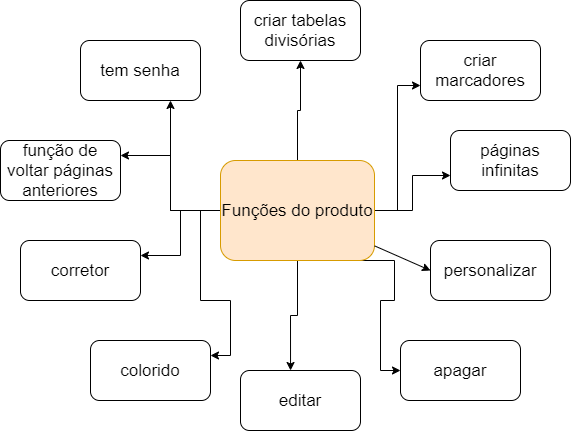

The diagram above was exported from draw.io. Its source (the exported page's mxGraphModel, read from the mxfile embedded in the PNG):
<mxGraphModel dx="1183" dy="646" grid="1" gridSize="10" guides="1" tooltips="1" connect="1" arrows="1" fold="1" page="1" pageScale="1" pageWidth="827" pageHeight="583" math="0" shadow="0">
  <root>
    <mxCell id="0" />
    <mxCell id="1" parent="0" />
    <mxCell id="8Zy_J3hYxRxo9dt-IVkg-25" value="" style="endArrow=classic;html=1;rounded=0;fontSize=17;entryX=0;entryY=0.5;entryDx=0;entryDy=0;exitX=0.5;exitY=1;exitDx=0;exitDy=0;" parent="1" source="8Zy_J3hYxRxo9dt-IVkg-7" edge="1">
      <mxGeometry width="50" height="50" relative="1" as="geometry">
        <mxPoint x="470" y="360" as="sourcePoint" />
        <mxPoint x="180" y="120" as="targetPoint" />
        <Array as="points">
          <mxPoint x="590" y="490" />
          <mxPoint x="120" y="490" />
          <mxPoint x="120" y="120" />
        </Array>
      </mxGeometry>
    </mxCell>
    <mxCell id="5M2E1lFE_Tjh9wOn9f4N-20" style="edgeStyle=orthogonalEdgeStyle;rounded=0;orthogonalLoop=1;jettySize=auto;html=1;entryX=0.417;entryY=0;entryDx=0;entryDy=0;entryPerimeter=0;fontSize=17;" edge="1" parent="1" source="5M2E1lFE_Tjh9wOn9f4N-8" target="5M2E1lFE_Tjh9wOn9f4N-9">
      <mxGeometry relative="1" as="geometry" />
    </mxCell>
    <mxCell id="5M2E1lFE_Tjh9wOn9f4N-21" style="edgeStyle=orthogonalEdgeStyle;rounded=0;orthogonalLoop=1;jettySize=auto;html=1;entryX=0;entryY=0.75;entryDx=0;entryDy=0;fontSize=17;" edge="1" parent="1" source="5M2E1lFE_Tjh9wOn9f4N-8" target="5M2E1lFE_Tjh9wOn9f4N-12">
      <mxGeometry relative="1" as="geometry" />
    </mxCell>
    <mxCell id="5M2E1lFE_Tjh9wOn9f4N-22" style="edgeStyle=orthogonalEdgeStyle;rounded=0;orthogonalLoop=1;jettySize=auto;html=1;entryX=0.5;entryY=1;entryDx=0;entryDy=0;fontSize=17;" edge="1" parent="1" source="5M2E1lFE_Tjh9wOn9f4N-8" target="5M2E1lFE_Tjh9wOn9f4N-14">
      <mxGeometry relative="1" as="geometry" />
    </mxCell>
    <mxCell id="5M2E1lFE_Tjh9wOn9f4N-23" style="edgeStyle=orthogonalEdgeStyle;rounded=0;orthogonalLoop=1;jettySize=auto;html=1;entryX=1;entryY=0.25;entryDx=0;entryDy=0;fontSize=17;" edge="1" parent="1" source="5M2E1lFE_Tjh9wOn9f4N-8" target="5M2E1lFE_Tjh9wOn9f4N-17">
      <mxGeometry relative="1" as="geometry" />
    </mxCell>
    <mxCell id="5M2E1lFE_Tjh9wOn9f4N-24" style="edgeStyle=orthogonalEdgeStyle;rounded=0;orthogonalLoop=1;jettySize=auto;html=1;entryX=0.75;entryY=1;entryDx=0;entryDy=0;fontSize=17;" edge="1" parent="1" source="5M2E1lFE_Tjh9wOn9f4N-8" target="5M2E1lFE_Tjh9wOn9f4N-15">
      <mxGeometry relative="1" as="geometry" />
    </mxCell>
    <mxCell id="5M2E1lFE_Tjh9wOn9f4N-25" style="edgeStyle=orthogonalEdgeStyle;rounded=0;orthogonalLoop=1;jettySize=auto;html=1;entryX=0;entryY=0.5;entryDx=0;entryDy=0;fontSize=17;exitX=0.75;exitY=1;exitDx=0;exitDy=0;" edge="1" parent="1" source="5M2E1lFE_Tjh9wOn9f4N-8" target="5M2E1lFE_Tjh9wOn9f4N-10">
      <mxGeometry relative="1" as="geometry">
        <Array as="points">
          <mxPoint x="504" y="300" />
          <mxPoint x="504" y="340" />
          <mxPoint x="490" y="340" />
          <mxPoint x="490" y="410" />
        </Array>
      </mxGeometry>
    </mxCell>
    <mxCell id="5M2E1lFE_Tjh9wOn9f4N-26" style="edgeStyle=orthogonalEdgeStyle;rounded=0;orthogonalLoop=1;jettySize=auto;html=1;entryX=1;entryY=0.25;entryDx=0;entryDy=0;fontSize=17;" edge="1" parent="1" source="5M2E1lFE_Tjh9wOn9f4N-8" target="5M2E1lFE_Tjh9wOn9f4N-18">
      <mxGeometry relative="1" as="geometry" />
    </mxCell>
    <mxCell id="5M2E1lFE_Tjh9wOn9f4N-27" style="edgeStyle=orthogonalEdgeStyle;rounded=0;orthogonalLoop=1;jettySize=auto;html=1;entryX=0;entryY=0.75;entryDx=0;entryDy=0;fontSize=17;" edge="1" parent="1" source="5M2E1lFE_Tjh9wOn9f4N-8" target="5M2E1lFE_Tjh9wOn9f4N-13">
      <mxGeometry relative="1" as="geometry" />
    </mxCell>
    <mxCell id="5M2E1lFE_Tjh9wOn9f4N-28" style="edgeStyle=orthogonalEdgeStyle;rounded=0;orthogonalLoop=1;jettySize=auto;html=1;fontSize=17;entryX=1;entryY=0.25;entryDx=0;entryDy=0;" edge="1" parent="1" source="5M2E1lFE_Tjh9wOn9f4N-8" target="5M2E1lFE_Tjh9wOn9f4N-16">
      <mxGeometry relative="1" as="geometry">
        <mxPoint x="240" y="210" as="targetPoint" />
      </mxGeometry>
    </mxCell>
    <mxCell id="5M2E1lFE_Tjh9wOn9f4N-8" value="Funções do produto" style="rounded=1;whiteSpace=wrap;html=1;fontSize=17;fillColor=#ffe6cc;strokeColor=#d79b00;" vertex="1" parent="1">
      <mxGeometry x="330" y="200" width="154" height="100" as="geometry" />
    </mxCell>
    <mxCell id="5M2E1lFE_Tjh9wOn9f4N-9" value="editar" style="rounded=1;whiteSpace=wrap;html=1;fontSize=17;" vertex="1" parent="1">
      <mxGeometry x="350" y="410" width="120" height="60" as="geometry" />
    </mxCell>
    <mxCell id="5M2E1lFE_Tjh9wOn9f4N-10" value="apagar" style="rounded=1;whiteSpace=wrap;html=1;fontSize=17;" vertex="1" parent="1">
      <mxGeometry x="510" y="380" width="120" height="60" as="geometry" />
    </mxCell>
    <mxCell id="5M2E1lFE_Tjh9wOn9f4N-11" value="personalizar" style="rounded=1;whiteSpace=wrap;html=1;fontSize=17;" vertex="1" parent="1">
      <mxGeometry x="540" y="280" width="120" height="60" as="geometry" />
    </mxCell>
    <mxCell id="5M2E1lFE_Tjh9wOn9f4N-12" value="páginas infinitas" style="rounded=1;whiteSpace=wrap;html=1;fontSize=17;" vertex="1" parent="1">
      <mxGeometry x="560" y="170" width="120" height="60" as="geometry" />
    </mxCell>
    <mxCell id="5M2E1lFE_Tjh9wOn9f4N-13" value="criar marcadores" style="rounded=1;whiteSpace=wrap;html=1;fontSize=17;" vertex="1" parent="1">
      <mxGeometry x="530" y="80" width="120" height="60" as="geometry" />
    </mxCell>
    <mxCell id="5M2E1lFE_Tjh9wOn9f4N-14" value="criar tabelas divisórias" style="rounded=1;whiteSpace=wrap;html=1;fontSize=17;" vertex="1" parent="1">
      <mxGeometry x="350" y="40" width="120" height="60" as="geometry" />
    </mxCell>
    <mxCell id="5M2E1lFE_Tjh9wOn9f4N-15" value="tem senha" style="rounded=1;whiteSpace=wrap;html=1;fontSize=17;" vertex="1" parent="1">
      <mxGeometry x="190" y="80" width="120" height="60" as="geometry" />
    </mxCell>
    <mxCell id="5M2E1lFE_Tjh9wOn9f4N-16" value="função de voltar páginas anteriores" style="rounded=1;whiteSpace=wrap;html=1;fontSize=17;" vertex="1" parent="1">
      <mxGeometry x="110" y="180" width="120" height="60" as="geometry" />
    </mxCell>
    <mxCell id="5M2E1lFE_Tjh9wOn9f4N-17" value="corretor" style="rounded=1;whiteSpace=wrap;html=1;fontSize=17;" vertex="1" parent="1">
      <mxGeometry x="130" y="280" width="120" height="60" as="geometry" />
    </mxCell>
    <mxCell id="5M2E1lFE_Tjh9wOn9f4N-18" value="colorido" style="rounded=1;whiteSpace=wrap;html=1;fontSize=17;" vertex="1" parent="1">
      <mxGeometry x="200" y="380" width="120" height="60" as="geometry" />
    </mxCell>
    <mxCell id="5M2E1lFE_Tjh9wOn9f4N-19" value="" style="endArrow=classic;html=1;rounded=0;fontSize=17;entryX=0;entryY=0.5;entryDx=0;entryDy=0;exitX=1.001;exitY=0.854;exitDx=0;exitDy=0;exitPerimeter=0;" edge="1" parent="1" source="5M2E1lFE_Tjh9wOn9f4N-8" target="5M2E1lFE_Tjh9wOn9f4N-11">
      <mxGeometry width="50" height="50" relative="1" as="geometry">
        <mxPoint x="390" y="310" as="sourcePoint" />
        <mxPoint x="440" y="260" as="targetPoint" />
      </mxGeometry>
    </mxCell>
  </root>
</mxGraphModel>